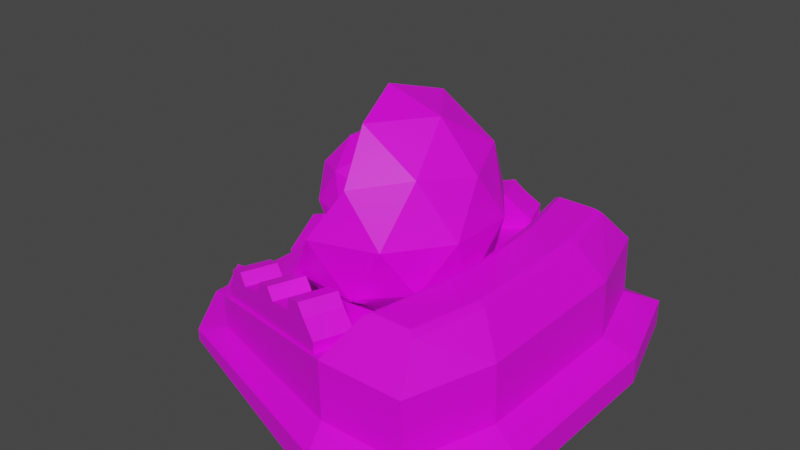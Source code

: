 # Source: AlienPhotonCannon.blend  (saved by Blender 3.6.11; exported with 4.5.12 LTS)
import bpy
from mathutils import Matrix  # noqa: F401  (used for matrix-valued properties, if any)

bpy.ops.wm.read_factory_settings(use_empty=True)
scene = bpy.context.scene
scene.name = 'Scene'

# ---- collections
col_collection = bpy.data.collections.new('Collection'); scene.collection.children.link(col_collection)

# ---- images (referenced by path relative to the original .blend; pixels are not part of the script)
import os
ASSET_DIR = os.environ.get("B2B_ASSET_DIR", "")  # directory of the original .blend (textures are referenced by path, not embedded)
HERE = os.path.dirname(os.path.abspath(__file__))  # packed textures are extracted next to this script under _unpacked/

def load_image(name, relpath, width, height, colorspace="sRGB"):
    """Load a texture the original file referenced (path relative to the .blend, or extracted next to this script)."""
    p = next((c for c in (os.path.join(HERE, relpath), os.path.join(ASSET_DIR, relpath)) if relpath and os.path.exists(c)), "")
    if p:
        img = bpy.data.images.load(p, check_existing=True)
        img.name = name
    else:  # same state as the original file: an image datablock whose file is absent (Cycles renders it pink)
        img = bpy.data.images.new(name, width, height)
        img.source = "FILE"
        img.filepath = "//" + (relpath or name)
    img.colorspace_settings.name = colorspace
    return img
img_blue_team_png = load_image('blue_team.png', 'blue_team.png', 1024, 1024, 'sRGB')

# ---- materials (node trees are filled in below, after node groups)
mat_material = bpy.data.materials.new('Material')
mat_material.alpha_threshold = 0.0
mat_material.use_transparent_shadow = False
mat_material.roughness = 0.5
mat_material.line_color = (0.0, 0.0, 0.0, 1.0)

# ---- material node trees
mat_material.use_nodes = True; mat_material.node_tree.nodes.clear()
_N = mat_material.node_tree.nodes; _L = mat_material.node_tree.links
n0 = _N.new('ShaderNodeOutputMaterial'); n0.name = 'Material Output'; n0.location = (300, 300)
n1 = _N.new('ShaderNodeBsdfPrincipled'); n1.name = 'Principled BSDF'; n1.location = (10, 300)
n1.distribution = 'GGX'
n1.subsurface_method = 'RANDOM_WALK_SKIN'
n1.inputs[3].default_value = 1.45
n1.inputs[27].default_value = (0.0, 0.0, 0.0, 1.0)
n1.inputs[28].default_value = 1.0
n2 = _N.new('ShaderNodeTexImage'); n2.name = 'Image Texture'; n2.location = (-280, 280)
n2.image = img_blue_team_png
_L.new(n1.outputs[0], n0.inputs[0])
_L.new(n2.outputs[0], n1.inputs[0])
n0.is_active_output = True

# ---- world
world_world = bpy.data.worlds.new('World'); scene.world = world_world
world_world.use_nodes = True; world_world.node_tree.nodes.clear()
_N = world_world.node_tree.nodes; _L = world_world.node_tree.links
n0 = _N.new('ShaderNodeOutputWorld'); n0.name = 'World Output'; n0.location = (300, 300)
n1 = _N.new('ShaderNodeBackground'); n1.name = 'Background'; n1.location = (10, 300)
n1.inputs[0].default_value = (0.05088, 0.05088, 0.05088, 1.0)
_L.new(n1.outputs[0], n0.inputs[0])
n0.is_active_output = True
world_world.color = (0.05088, 0.05088, 0.05088)
world_world.use_sun_shadow = False
world_world.sun_shadow_jitter_overblur = 0.0

# ---- meshes
me_icosphere = bpy.data.meshes.new('Icosphere')
me_icosphere.from_pydata([(1.963e-10, -6.869e-10, 0.09243), (0.8237, -0.5984, 0.7217), (-0.3146, -0.9683, 0.7217), (-1.018, -6.869e-10, 0.7217), (-0.3146, 0.9683, 0.7217), (0.8237, 0.5984, 0.7217), (0.3146, -0.9683, 1.74), (-0.6806, -0.5124, 0.6766), (-0.5141, -1.576e-09, 0.3436), (0.3146, 0.9683, 1.74), (1.018, -6.869e-10, 1.74), (1.963e-10, -6.869e-10, 2.369), (-0.1849, -0.5691, 0.2624), (0.4841, -0.3517, 0.2624), (0.2992, -0.9209, 0.6323), (0.9683, -6.869e-10, 0.6323), (0.4841, 0.3517, 0.2624), (-0.5984, -6.869e-10, 0.2624), (-0.7834, -0.5691, 0.6323), (-0.1849, 0.5691, 0.2624), (-0.7834, 0.5691, 0.6323), (0.2992, 0.9209, 0.6323), (1.083, -0.3517, 1.231), (1.083, 0.3517, 1.231), (1.963e-10, -1.138, 1.231), (0.6691, -0.9209, 1.231), (0.7663, 0.5388, 0.7571), (0.4606, 0.3167, 0.3436), (0.8965, -1.576e-09, 0.6766), (-0.2586, -0.8718, 0.7571), (0.6691, 0.9209, 1.231), (1.963e-10, 1.138, 1.231), (0.7834, -0.5691, 1.829), (0.2941, -0.8291, 0.6766), (0.7663, -0.5388, 0.7571), (0.4606, -0.3167, 0.3436), (0.7834, 0.5691, 1.829), (0.1849, -0.5691, 2.199), (0.5984, -6.869e-10, 2.199), (0.0247, -1.576e-09, 0.1906), (-0.1418, -0.5124, 0.3436), (0.1849, 0.5691, 2.199), (-0.892, -1.576e-09, 0.7571), (-0.1418, 0.5124, 0.3436), (-0.6806, 0.5124, 0.6766), (-0.2586, 0.8718, 0.7571), (0.2941, 0.8291, 0.6766), (0.9994, -0.3167, 1.215), (0.9994, 0.3167, 1.215), (0.9414, -1.576e-09, 1.674), (0.0247, -1.025, 1.215), (0.6271, -0.8291, 1.215), (0.308, -0.8718, 1.674), (0.6271, 0.8291, 1.215), (0.0247, 1.025, 1.215), (0.308, 0.8718, 1.674), (0.73, -0.5124, 1.754), (0.73, 0.5124, 1.754), (0.1912, -0.5124, 2.087), (0.5635, -1.576e-09, 2.087), (0.0247, -1.576e-09, 2.24), (0.1912, 0.5124, 2.087), (2.012e-08, 0.397, 0.3981), (0.1519, 0.3668, 0.3981), (4.475e-09, 0.7025, 0.06303), (1.272e-11, 0.6431, 0.1815), (0.2688, 0.649, 0.06303), (0.2461, 0.5942, 0.1815), (0.4967, 0.4967, 0.06303), (0.4548, 0.4548, 0.1815), (0.649, 0.2688, 0.06303), (0.5942, 0.2461, 0.1815), (0.7025, 7.905e-10, 0.06303), (0.6431, 4.244e-09, 0.1815), (0.649, -0.2688, 0.06303), (0.5942, -0.2461, 0.1815), (0.4967, -0.4967, 0.06303), (0.4548, -0.4548, 0.1815), (0.2688, -0.649, 0.06303), (0.2461, -0.5942, 0.1815), (4.475e-09, -0.7025, 0.06303), (1.272e-11, -0.6431, 0.1815), (-0.2688, -0.649, 0.06303), (-0.2461, -0.5942, 0.1815), (-0.4967, -0.4967, 0.06303), (-0.4548, -0.4548, 0.1815), (-0.649, -0.2688, 0.06303), (-0.5942, -0.2461, 0.1815), (-0.7025, 7.905e-10, 0.06303), (-0.6431, 4.244e-09, 0.1815), (-0.649, 0.2688, 0.06303), (-0.5942, 0.2461, 0.1815), (-0.4967, 0.4967, 0.06303), (-0.4548, 0.4548, 0.1815), (-0.2688, 0.649, 0.06303), (-0.2461, 0.5942, 0.1815), (0.2807, 0.2807, 0.3981), (0.3668, 0.1519, 0.3981), (0.397, 2.62e-09, 0.3981), (0.3668, -0.1519, 0.3981), (0.2807, -0.2807, 0.3981), (0.1519, -0.3668, 0.3981), (2.012e-08, -0.397, 0.3981), (-0.1519, -0.3668, 0.3981), (-0.2807, -0.2807, 0.3981), (-0.3668, -0.1519, 0.3981), (-0.397, 2.62e-09, 0.3981), (-0.3668, 0.1519, 0.3981), (-0.2807, 0.2807, 0.3981), (-0.1519, 0.3668, 0.3981), (9.934e-08, 0.397, 0.9112), (-0.1519, 0.3668, 0.9112), (-0.2807, 0.2807, 0.9112), (-0.3668, 0.1519, 0.9112), (-0.397, 2.62e-09, 0.9112), (-0.3668, -0.1519, 0.9112), (-0.2807, -0.2807, 0.9112), (-0.1519, -0.3668, 0.9112), (9.934e-08, -0.397, 0.9112), (0.1519, -0.3668, 0.9112), (0.2807, -0.2807, 0.9112), (0.3668, -0.1519, 0.9112), (0.397, 2.62e-09, 0.9112), (0.3668, 0.1519, 0.9112), (0.2807, 0.2807, 0.9112), (0.1519, 0.3668, 0.9112), (5.748e-09, 0.7025, -0.1808), (0.2688, 0.649, -0.1808), (0.4967, 0.4967, -0.1808), (0.649, 0.2688, -0.1808), (0.7025, 7.905e-10, -0.1808), (0.649, -0.2688, -0.1808), (0.4967, -0.4967, -0.1808), (0.2688, -0.649, -0.1808), (5.748e-09, -0.7025, -0.1808), (-0.2688, -0.649, -0.1808), (-0.4967, -0.4967, -0.1808), (-0.649, -0.2688, -0.1808), (-0.7025, 7.905e-10, -0.1808), (-0.649, 0.2688, -0.1808), (-0.4967, 0.4967, -0.1808), (-0.2688, 0.649, -0.1808)], [], [(0, 13, 12), (1, 13, 15), (0, 12, 17), (0, 17, 19), (0, 19, 16), (1, 15, 22), (2, 14, 24), (47, 48, 28), (47, 49, 48), (5, 21, 30), (1, 22, 25), (33, 51, 34), (50, 51, 33), (50, 52, 51), (5, 30, 23), (6, 32, 37), (46, 54, 45), (53, 54, 46), (53, 55, 54), (10, 36, 38), (38, 41, 11), (38, 36, 41), (36, 9, 41), (47, 56, 49), (51, 56, 47), (51, 52, 56), (53, 57, 55), (48, 57, 53), (48, 49, 57), (56, 59, 49), (58, 59, 56), (58, 60, 59), (37, 38, 11), (37, 32, 38), (32, 10, 38), (23, 36, 10), (23, 30, 36), (30, 9, 36), (57, 61, 55), (59, 61, 57), (59, 60, 61), (49, 59, 57), (52, 58, 56), (26, 48, 53), (34, 51, 47), (26, 53, 46), (29, 50, 33), (25, 32, 6), (25, 22, 32), (22, 10, 32), (30, 31, 9), (30, 21, 31), (21, 4, 31), (34, 47, 28), (39, 27, 43), (39, 43, 8), (39, 8, 40), (34, 28, 35), (39, 40, 35), (24, 25, 6), (24, 14, 25), (14, 1, 25), (22, 23, 10), (22, 15, 23), (15, 5, 23), (16, 21, 5), (16, 19, 21), (19, 4, 21), (19, 20, 4), (19, 17, 20), (17, 3, 20), (17, 18, 3), (17, 12, 18), (12, 2, 18), (15, 16, 5), (15, 13, 16), (13, 0, 16), (12, 14, 2), (12, 13, 14), (13, 1, 14), (28, 48, 26), (27, 26, 46), (27, 46, 43), (43, 46, 45), (43, 45, 44), (43, 44, 8), (8, 44, 42), (8, 42, 7), (8, 7, 40), (40, 7, 29), (28, 26, 27), (28, 27, 35), (35, 27, 39), (40, 29, 33), (40, 33, 35), (35, 33, 34), (2, 29, 7, 18), (31, 54, 55, 9), (18, 7, 42, 3), (11, 60, 58, 37), (3, 42, 44, 20), (41, 61, 60, 11), (37, 58, 52, 6), (6, 52, 50, 24), (20, 44, 45, 4), (4, 45, 54, 31), (9, 55, 61, 41), (24, 50, 29, 2), (103, 102, 118, 117), (85, 83, 103, 104), (64, 65, 67, 66), (100, 99, 121, 120), (79, 77, 100, 101), (66, 67, 69, 68), (109, 108, 112, 111), (73, 71, 97, 98), (68, 69, 71, 70), (96, 63, 125, 124), (67, 65, 62, 63), (70, 71, 73, 72), (99, 98, 122, 121), (65, 95, 109, 62), (72, 73, 75, 74), (102, 101, 119, 118), (93, 91, 107, 108), (74, 75, 77, 76), (62, 109, 111, 110), (87, 85, 104, 105), (76, 77, 79, 78), (105, 104, 116, 115), (81, 79, 101, 102), (78, 79, 81, 80), (108, 107, 113, 112), (75, 73, 98, 99), (80, 81, 83, 82), (63, 62, 110, 125), (69, 67, 63, 96), (82, 83, 85, 84), (98, 97, 123, 122), (95, 93, 108, 109), (84, 85, 87, 86), (101, 100, 120, 119), (89, 87, 105, 106), (86, 87, 89, 88), (104, 103, 117, 116), (83, 81, 102, 103), (88, 89, 91, 90), (125, 110, 111, 112, 113, 114, 115, 116, 117, 118, 119, 120, 121, 122, 123, 124), (77, 75, 99, 100), (90, 91, 93, 92), (71, 69, 96, 97), (107, 106, 114, 113), (92, 93, 95, 94), (106, 105, 115, 114), (91, 89, 106, 107), (94, 95, 65, 64), (66, 68, 128, 127), (97, 96, 124, 123), (126, 127, 128, 129, 130, 131, 132, 133, 134, 135, 136, 137, 138, 139, 140, 141), (72, 74, 131, 130), (64, 66, 127, 126), (78, 80, 134, 133), (84, 86, 137, 136), (90, 92, 140, 139), (94, 64, 126, 141), (70, 72, 130, 129), (76, 78, 133, 132), (82, 84, 136, 135), (88, 90, 139, 138), (68, 70, 129, 128), (74, 76, 132, 131), (80, 82, 135, 134), (86, 88, 138, 137), (92, 94, 141, 140)])
_uv = me_icosphere.uv_layers.new(name='UVMap')
_uv.uv.foreach_set('vector', [0.1538, 0.4824, 0.1538, 0.4824, 0.1538, 0.4824, 0.1538, 0.4824, 0.1538, 0.4824, 0.1538, 0.4824, 0.1538, 0.4824, 0.1538, 0.4824, 0.1538, 0.4824, 0.1538, 0.4824, 0.1538, 0.4824, 0.1538, 0.4824, 0.1538, 0.4824, 0.1538, 0.4824, 0.1538, 0.4824, 0.1538, 0.4824, 0.1538, 0.4824, 0.1538, 0.4824, 0.1538, 0.4824, 0.1538, 0.4824, 0.1538, 0.4824, 0.1538, 0.4824, 0.1538, 0.4824, 0.1538, 0.4824, 0.1538, 0.4824, 0.1538, 0.4824, 0.1538, 0.4824, 0.1538, 0.4824, 0.1538, 0.4824, 0.1538, 0.4824, 0.1538, 0.4824, 0.1538, 0.4824, 0.1538, 0.4824, 0.1538, 0.4824, 0.1538, 0.4824, 0.1538, 0.4824, 0.1538, 0.4824, 0.1538, 0.4824, 0.1538, 0.4824, 0.1538, 0.4824, 0.1538, 0.4824, 0.1538, 0.4824, 0.1538, 0.4824, 0.1538, 0.4824, 0.1538, 0.4824, 0.1538, 0.4824, 0.1538, 0.4824, 0.1538, 0.4824, 0.1538, 0.4824, 0.1538, 0.4824, 0.1538, 0.4824, 0.1538, 0.4824, 0.1538, 0.4824, 0.1538, 0.4824, 0.1538, 0.4824, 0.1538, 0.4824, 0.1538, 0.4824, 0.1538, 0.4824, 0.1538, 0.4824, 0.1538, 0.4824, 0.1538, 0.4824, 0.1538, 0.4824, 0.1538, 0.4824, 0.1538, 0.4824, 0.1538, 0.4824, 0.1538, 0.4824, 0.1538, 0.4824, 0.1538, 0.4824, 0.1538, 0.4824, 0.1538, 0.4824, 0.1538, 0.4824, 0.1538, 0.4824, 0.1538, 0.4824, 0.1538, 0.4824, 0.1538, 0.4824, 0.1538, 0.4824, 0.1538, 0.4824, 0.1538, 0.4824, 0.1538, 0.4824, 0.1538, 0.4824, 0.1538, 0.4824, 0.1538, 0.4824, 0.1538, 0.4824, 0.1538, 0.4824, 0.1538, 0.4824, 0.1538, 0.4824, 0.1538, 0.4824, 0.1538, 0.4824, 0.1538, 0.4824, 0.1538, 0.4824, 0.1538, 0.4824, 0.1538, 0.4824, 0.1538, 0.4824, 0.1538, 0.4824, 0.1538, 0.4824, 0.1538, 0.4824, 0.1538, 0.4824, 0.1538, 0.4824, 0.1538, 0.4824, 0.1538, 0.4824, 0.1538, 0.4824, 0.1538, 0.4824, 0.1538, 0.4824, 0.1538, 0.4824, 0.1538, 0.4824, 0.1538, 0.4824, 0.1538, 0.4824, 0.1538, 0.4824, 0.1538, 0.4824, 0.1538, 0.4824, 0.1538, 0.4824, 0.1538, 0.4824, 0.1538, 0.4824, 0.1538, 0.4824, 0.1538, 0.4824, 0.1538, 0.4824, 0.1538, 0.4824, 0.1538, 0.4824, 0.1538, 0.4824, 0.1538, 0.4824, 0.1538, 0.4824, 0.1538, 0.4824, 0.1538, 0.4824, 0.1538, 0.4824, 0.1538, 0.4824, 0.1538, 0.4824, 0.1538, 0.4824, 0.1538, 0.4824, 0.1538, 0.4824, 0.1538, 0.4824, 0.1538, 0.4824, 0.1538, 0.4824, 0.1538, 0.4824, 0.1538, 0.4824, 0.1538, 0.4824, 0.1538, 0.4824, 0.1538, 0.4824, 0.1538, 0.4824, 0.1538, 0.4824, 0.1538, 0.4824, 0.1538, 0.4824, 0.1538, 0.4824, 0.1538, 0.4824, 0.1538, 0.4824, 0.1538, 0.4824, 0.1538, 0.4824, 0.1538, 0.4824, 0.1538, 0.4824, 0.1538, 0.4824, 0.1538, 0.4824, 0.1538, 0.4824, 0.1538, 0.4824, 0.1538, 0.4824, 0.1538, 0.4824, 0.1538, 0.4824, 0.1538, 0.4824, 0.1538, 0.4824, 0.1538, 0.4824, 0.1538, 0.4824, 0.1538, 0.4824, 0.1538, 0.4824, 0.1538, 0.4824, 0.1538, 0.4824, 0.1538, 0.4824, 0.1538, 0.4824, 0.1538, 0.4824, 0.1538, 0.4824, 0.1538, 0.4824, 0.1538, 0.4824, 0.1538, 0.4824, 0.1538, 0.4824, 0.1538, 0.4824, 0.1538, 0.4824, 0.1538, 0.4824, 0.1538, 0.4824, 0.1538, 0.4824, 0.1538, 0.4824, 0.1538, 0.4824, 0.1538, 0.4824, 0.1538, 0.4824, 0.1538, 0.4824, 0.1538, 0.4824, 0.1538, 0.4824, 0.1538, 0.4824, 0.1538, 0.4824, 0.1538, 0.4824, 0.1538, 0.4824, 0.1538, 0.4824, 0.1538, 0.4824, 0.1538, 0.4824, 0.1538, 0.4824, 0.1538, 0.4824, 0.1538, 0.4824, 0.1538, 0.4824, 0.1538, 0.4824, 0.1538, 0.4824, 0.1538, 0.4824, 0.1538, 0.4824, 0.1538, 0.4824, 0.1538, 0.4824, 0.1538, 0.4824, 0.1538, 0.4824, 0.1538, 0.4824, 0.1538, 0.4824, 0.1538, 0.4824, 0.1538, 0.4824, 0.1538, 0.4824, 0.1538, 0.4824, 0.1538, 0.4824, 0.1538, 0.4824, 0.1538, 0.4824, 0.1538, 0.4824, 0.1538, 0.4824, 0.1538, 0.4824, 0.1538, 0.4824, 0.1538, 0.4824, 0.1538, 0.4824, 0.1538, 0.4824, 0.1538, 0.4824, 0.1538, 0.4824, 0.1538, 0.4824, 0.1538, 0.4824, 0.1538, 0.4824, 0.1538, 0.4824, 0.1538, 0.4824, 0.1538, 0.4824, 0.1538, 0.4824, 0.1538, 0.4824, 0.1538, 0.4824, 0.1538, 0.4824, 0.1538, 0.4824, 0.1538, 0.4824, 0.1538, 0.4824, 0.1538, 0.4824, 0.1538, 0.4824, 0.1538, 0.4824, 0.1538, 0.4824, 0.1538, 0.4824, 0.1538, 0.4824, 0.1538, 0.4824, 0.1538, 0.4824, 0.1538, 0.4824, 0.1538, 0.4824, 0.1538, 0.4824, 0.1538, 0.4824, 0.1538, 0.4824, 0.1538, 0.4824, 0.1538, 0.4824, 0.1538, 0.4824, 0.1538, 0.4824, 0.1538, 0.4824, 0.1538, 0.4824, 0.1538, 0.4824, 0.1538, 0.4824, 0.1538, 0.4824, 0.1538, 0.4824, 0.1538, 0.4824, 0.1538, 0.4824, 0.1538, 0.4824, 0.1538, 0.4824, 0.1538, 0.4824, 0.1538, 0.4824, 0.1538, 0.4824, 0.1538, 0.4824, 0.1538, 0.4824, 0.1538, 0.4824, 0.1538, 0.4824, 0.1538, 0.4824, 0.1538, 0.4824, 0.1538, 0.4824, 0.1538, 0.4824, 0.1538, 0.4824, 0.1538, 0.4824, 0.1538, 0.4824, 0.1538, 0.4824, 0.1538, 0.4824, 0.1538, 0.4824, 0.1538, 0.4824, 0.1538, 0.4824, 0.1538, 0.4824, 0.1538, 0.4824, 0.1538, 0.4824, 0.1538, 0.4824, 0.1538, 0.4824, 0.1538, 0.4824, 0.1538, 0.4824, 0.1538, 0.4824, 0.1538, 0.4824, 0.1538, 0.4824, 0.1538, 0.4824, 0.1538, 0.4824, 0.1538, 0.4824, 0.1538, 0.4824, 0.1538, 0.4824, 0.1538, 0.4824, 0.1538, 0.4824, 0.1538, 0.4824, 0.1538, 0.4824, 0.1538, 0.4824, 0.1538, 0.4824, 0.1538, 0.4824, 0.1538, 0.4824, 0.1538, 0.4824, 0.1538, 0.4824, 0.1538, 0.4824, 0.1538, 0.4824, 0.1538, 0.4824, 0.1538, 0.4824, 0.1538, 0.4824, 0.1538, 0.4824, 0.1538, 0.4824, 0.1538, 0.4824, 0.1538, 0.4824, 0.1538, 0.4824, 0.1538, 0.4824, 0.1538, 0.4824, 0.1538, 0.4824, 0.1538, 0.4824, 0.1538, 0.4824, 0.1538, 0.4824, 0.1538, 0.4824, 0.1538, 0.4824, 0.1538, 0.4824, 0.1538, 0.4824, 0.1538, 0.4824, 0.1538, 0.4824, 0.1538, 0.4824, 0.1538, 0.4824, 0.1538, 0.4824, 0.1538, 0.4824, 0.1538, 0.4824, 0.1538, 0.4824, 0.1538, 0.4824, 0.1538, 0.4824, 0.1538, 0.4824, 0.1538, 0.4824, 0.1771, 0.4587, 0.1771, 0.4587, 0.1771, 0.4587, 0.1771, 0.4587, 0.1771, 0.4587, 0.1771, 0.4587, 0.1771, 0.4587, 0.1771, 0.4587, 0.1771, 0.4587, 0.1771, 0.4587, 0.1771, 0.4587, 0.1771, 0.4587, 0.1771, 0.4587, 0.1771, 0.4587, 0.1771, 0.4587, 0.1771, 0.4587, 0.1771, 0.4587, 0.1771, 0.4587, 0.1771, 0.4587, 0.1771, 0.4587, 0.1771, 0.4587, 0.1771, 0.4587, 0.1771, 0.4587, 0.1771, 0.4587, 0.1771, 0.4587, 0.1771, 0.4587, 0.1771, 0.4587, 0.1771, 0.4587, 0.1771, 0.4587, 0.1771, 0.4587, 0.1771, 0.4587, 0.1771, 0.4587, 0.1771, 0.4587, 0.1771, 0.4587, 0.1771, 0.4587, 0.1771, 0.4587, 0.1771, 0.4587, 0.1771, 0.4587, 0.1771, 0.4587, 0.1771, 0.4587, 0.1771, 0.4587, 0.1771, 0.4587, 0.1771, 0.4587, 0.1771, 0.4587, 0.1771, 0.4587, 0.1771, 0.4587, 0.1771, 0.4587, 0.1771, 0.4587, 0.1771, 0.4587, 0.1771, 0.4587, 0.1771, 0.4587, 0.1771, 0.4587, 0.1771, 0.4587, 0.1771, 0.4587, 0.1771, 0.4587, 0.1771, 0.4587, 0.1771, 0.4587, 0.1771, 0.4587, 0.1771, 0.4587, 0.1771, 0.4587, 0.1771, 0.4587, 0.1771, 0.4587, 0.1771, 0.4587, 0.1771, 0.4587, 0.1771, 0.4587, 0.1771, 0.4587, 0.1771, 0.4587, 0.1771, 0.4587, 0.1771, 0.4587, 0.1771, 0.4587, 0.1771, 0.4587, 0.1771, 0.4587, 0.1771, 0.4587, 0.1771, 0.4587, 0.1771, 0.4587, 0.1771, 0.4587, 0.1771, 0.4587, 0.1771, 0.4587, 0.1771, 0.4587, 0.1771, 0.4587, 0.1771, 0.4587, 0.1771, 0.4587, 0.1771, 0.4587, 0.1771, 0.4587, 0.1771, 0.4587, 0.1771, 0.4587, 0.1771, 0.4587, 0.1771, 0.4587, 0.1771, 0.4587, 0.1771, 0.4587, 0.1771, 0.4587, 0.1771, 0.4587, 0.1771, 0.4587, 0.1771, 0.4587, 0.1771, 0.4587, 0.1771, 0.4587, 0.1771, 0.4587, 0.1771, 0.4587, 0.1771, 0.4587, 0.1771, 0.4587, 0.1771, 0.4587, 0.1771, 0.4587, 0.1771, 0.4587, 0.1771, 0.4587, 0.1771, 0.4587, 0.1771, 0.4587, 0.1771, 0.4587, 0.1771, 0.4587, 0.1771, 0.4587, 0.1771, 0.4587, 0.1771, 0.4587, 0.1771, 0.4587, 0.1771, 0.4587, 0.1771, 0.4587, 0.1771, 0.4587, 0.1771, 0.4587, 0.1771, 0.4587, 0.1771, 0.4587, 0.1771, 0.4587, 0.1771, 0.4587, 0.1771, 0.4587, 0.1771, 0.4587, 0.1771, 0.4587, 0.1771, 0.4587, 0.1771, 0.4587, 0.1771, 0.4587, 0.1771, 0.4587, 0.1771, 0.4587, 0.1771, 0.4587, 0.1771, 0.4587, 0.1771, 0.4587, 0.1771, 0.4587, 0.1771, 0.4587, 0.1771, 0.4587, 0.1771, 0.4587, 0.1771, 0.4587, 0.1771, 0.4587, 0.1771, 0.4587, 0.1771, 0.4587, 0.1771, 0.4587, 0.1771, 0.4587, 0.1771, 0.4587, 0.1771, 0.4587, 0.1771, 0.4587, 0.1771, 0.4587, 0.1771, 0.4587, 0.1771, 0.4587, 0.1771, 0.4587, 0.1771, 0.4587, 0.1771, 0.4587, 0.1771, 0.4587, 0.1771, 0.4587, 0.1771, 0.4587, 0.1771, 0.4587, 0.1771, 0.4587, 0.1771, 0.4587, 0.1771, 0.4587, 0.1771, 0.4587, 0.1771, 0.4587, 0.1771, 0.4587, 0.1771, 0.4587, 0.1771, 0.4587, 0.1771, 0.4588, 0.1771, 0.4587, 0.1771, 0.4587, 0.1771, 0.4587, 0.1771, 0.4587, 0.1771, 0.4587, 0.1771, 0.4588, 0.1771, 0.4587, 0.1771, 0.4587, 0.1771, 0.4587, 0.1771, 0.4587, 0.1771, 0.4587, 0.1771, 0.4587, 0.1771, 0.4587, 0.1771, 0.4587, 0.1771, 0.4587, 0.1771, 0.4587, 0.1771, 0.4587, 0.1771, 0.4587, 0.1771, 0.4587, 0.1771, 0.4587, 0.1771, 0.4587, 0.1771, 0.4587, 0.1771, 0.4587, 0.1771, 0.4587, 0.1771, 0.4587, 0.1771, 0.4587, 0.1771, 0.4587, 0.1771, 0.4587, 0.1771, 0.4587, 0.1771, 0.4587, 0.1771, 0.4587, 0.1771, 0.4587, 0.1771, 0.4587, 0.1771, 0.4587, 0.1771, 0.4587, 0.1771, 0.4587, 0.1771, 0.4587, 0.1771, 0.4587, 0.1771, 0.4587, 0.1771, 0.4587, 0.1771, 0.4587, 0.1771, 0.4587, 0.1771, 0.4587, 0.1771, 0.4587, 0.1771, 0.4587, 0.1771, 0.4587, 0.1771, 0.4587, 0.1771, 0.4587, 0.1771, 0.4587, 0.1771, 0.4587, 0.1771, 0.4587, 0.1771, 0.4587, 0.1771, 0.4587, 0.1771, 0.4587, 0.1771, 0.4588, 0.1771, 0.4587, 0.1771, 0.4587, 0.1771, 0.4587, 0.1771, 0.4587, 0.1771, 0.4587, 0.1771, 0.4588, 0.1771, 0.4587, 0.1771, 0.4587, 0.1771, 0.4587, 0.1771, 0.4587, 0.1771, 0.4587, 0.1771, 0.4587, 0.1771, 0.4587, 0.1771, 0.4587, 0.1771, 0.4587, 0.1771, 0.4587, 0.1771, 0.4587, 0.1771, 0.4587, 0.1771, 0.4587, 0.1771, 0.4587, 0.1771, 0.4587, 0.1771, 0.4587, 0.1771, 0.4587, 0.1771, 0.4587, 0.1771, 0.4587, 0.1771, 0.4587, 0.1771, 0.4587, 0.1771, 0.4587, 0.1771, 0.4587, 0.1771, 0.4587, 0.1771, 0.4587, 0.1771, 0.4587, 0.1771, 0.4587, 0.1771, 0.4587, 0.1771, 0.4587, 0.1771, 0.4587, 0.1771, 0.4587, 0.1771, 0.4587, 0.1771, 0.4587, 0.1771, 0.4587, 0.1771, 0.4587, 0.1771, 0.4587, 0.1771, 0.4587, 0.1771, 0.4587, 0.1771, 0.4587, 0.1771, 0.4587, 0.1771, 0.4587, 0.1771, 0.4587, 0.1771, 0.4587, 0.1771, 0.4587, 0.1771, 0.4587, 0.1771, 0.4587, 0.1771, 0.4587, 0.1771, 0.4587, 0.1771, 0.4587, 0.1771, 0.4587, 0.1771, 0.4587, 0.1771, 0.4587, 0.1771, 0.4587, 0.1771, 0.4587, 0.1771, 0.4587, 0.1771, 0.4587, 0.1771, 0.4587, 0.1771, 0.4587, 0.1771, 0.4587, 0.1771, 0.4587, 0.1771, 0.4587, 0.1771, 0.4587, 0.1771, 0.4587, 0.1771, 0.4587])
me_icosphere.materials.append(mat_material)
me_icosphere.update()
me_cube_001 = bpy.data.meshes.new('Cube.001')
me_cube_001.from_pydata([(-1.256, 1.053, -0.04313), (-1.256, 1.053, 0.1626), (0.7444, 1.782, -0.04313), (0.7444, 1.782, 0.3865), (1.633, 1.782, 0.3865), (1.633, 1.782, -0.04313), (-1.615, 0.5292, -0.04313), (-1.615, 0.5292, 0.1626), (2.231, 0.0, 0.241), (0.8262, 0.8764, -0.04313), (0.8262, 0.8764, 0.3865), (-1.971, 0.0, -0.04496), (2.231, 0.9809, 0.241), (1.912, 0.8764, -0.04313), (1.912, 0.8764, 0.3865), (2.231, 0.0, -0.04496), (-1.631, 0.5292, 0.5241), (-1.271, 1.053, 0.5241), (0.7292, 1.782, 0.9941), (-1.971, 0.0, 0.08506), (-1.971, 0.5673, -0.04496), (2.231, 0.9809, -0.04496), (1.899, 2.06, -0.04496), (1.899, 2.06, 0.241), (1.618, 1.782, 0.9941), (0.84, 2.06, 0.241), (0.8109, 0.8764, 0.9941), (1.896, 0.8764, 0.9941), (0.84, 2.06, -0.04496), (-1.543, 1.191, -0.04496), (-1.543, 1.191, 0.08506), (-1.971, 0.5673, 0.08506), (-1.615, 0.0, -0.04313), (-1.615, 0.0, 0.1626), (0.8262, 0.0, -0.04313), (0.8262, 0.0, 0.3865), (1.912, 0.0, -0.04313), (1.912, 0.0, 0.3865), (0.8109, 0.0, 0.9941), (1.896, 0.0, 0.9941), (-1.018, 0.6932, 0.3723), (-0.03477, 1.058, 1.042), (-1.153, 1.054, 0.3723), (0.2706, 1.172, 1.131), (0.7436, 1.348, 0.883), (0.6095, 1.709, 0.883), (0.7436, 1.348, 1.083), (0.576, 1.285, 1.219), (0.4419, 1.646, 1.219), (0.6095, 1.709, 1.083), (-0.9509, 0.7182, 0.7769), (-1.018, 0.6932, 0.6827), (-1.153, 1.054, 0.6827), (-1.085, 1.079, 0.7769), (-0.3401, 0.9451, 0.9539), (-0.6455, 0.8317, 0.8654), (0.1365, 1.533, 1.131), (-0.1688, 1.419, 1.042), (-0.4742, 1.306, 0.9539), (-0.7796, 1.193, 0.8654), (0.3438, 1.61, 1.322), (0.1723, 1.546, 1.273), (0.4779, 1.249, 1.322), (0.3064, 1.185, 1.273), (-0.1328, 1.022, 1.145), (-0.3043, 0.9584, 1.096), (-0.9151, 0.7315, 0.9185), (-1.049, 1.093, 0.9185), (-0.7436, 0.7952, 0.9682), (-0.8776, 1.156, 0.9682), (-0.2669, 1.383, 1.145), (-0.4384, 1.319, 1.096), (1.413, 1.415, 1.394), (1.479, 1.455, 1.351), (0.9374, 1.456, 1.349), (1.013, 1.415, 1.394), (1.077, 0.7194, 1.353), (1.157, 0.7016, 1.394), (1.569, 0.7016, 1.394), (1.646, 0.7188, 1.355), (1.218, 0.0, 1.394), (1.136, -2.328e-09, 1.357), (1.646, 0.0, 1.355), (1.569, 0.0, 1.394)], [], [(13, 5, 22, 21), (0, 6, 20, 29), (9, 2, 5, 13), (37, 14, 27, 39), (1, 3, 25, 30), (34, 9, 13, 36), (3, 4, 23, 25), (14, 4, 24, 27), (0, 2, 9, 6), (2, 0, 29, 28), (6, 32, 11, 20), (18, 17, 16, 26), (7, 10, 26, 16), (7, 1, 30, 31), (33, 7, 31, 19), (3, 1, 17, 18), (4, 14, 12, 23), (1, 7, 16, 17), (4, 3, 18, 24), (14, 37, 8, 12), (27, 24, 73, 79), (36, 13, 21, 15), (18, 26, 76, 74), (77, 80, 83, 78), (75, 77, 78, 72), (21, 12, 8, 15), (11, 19, 31, 20), (26, 38, 81, 76), (22, 23, 12, 21), (39, 27, 79, 82), (28, 25, 23, 22), (6, 9, 34, 32), (10, 7, 33, 35), (5, 2, 28, 22), (29, 30, 25, 28), (10, 35, 38, 26), (20, 31, 30, 29), (53, 50, 66, 67), (40, 51, 52, 42), (56, 43, 63, 61), (42, 45, 44, 40), (45, 49, 46, 44), (48, 47, 46, 49), (42, 52, 53, 59, 58, 57, 56, 48, 49, 45), (50, 53, 52, 51), (44, 46, 47, 43, 41, 54, 55, 50, 51, 40), (56, 57, 41, 43), (50, 55, 68, 66), (58, 59, 55, 54), (69, 67, 66, 68), (60, 61, 63, 62), (70, 71, 65, 64), (41, 57, 70, 64), (57, 58, 71, 70), (58, 54, 65, 71), (43, 47, 62, 63), (48, 56, 61, 60), (47, 48, 60, 62), (59, 53, 67, 69), (55, 59, 69, 68), (54, 41, 64, 65), (74, 76, 77, 75), (72, 78, 79, 73), (76, 81, 80, 77), (78, 83, 82, 79), (24, 18, 74, 75, 72, 73)])
_uv = me_cube_001.uv_layers.new(name='UVMap')
_uv.uv.foreach_set('vector', [0.1292, 0.2725, 0.1292, 0.2725, 0.1292, 0.2725, 0.1292, 0.2725, 0.1292, 0.2725, 0.1292, 0.2725, 0.1292, 0.2725, 0.1292, 0.2725, 0.1292, 0.2725, 0.1292, 0.2725, 0.1292, 0.2725, 0.1292, 0.2725, 0.1292, 0.2725, 0.1292, 0.2725, 0.1292, 0.2725, 0.1292, 0.2725, 0.2, 0.4813, 0.2, 0.4813, 0.2, 0.4813, 0.2, 0.4813, 0.1292, 0.2725, 0.1292, 0.2725, 0.1292, 0.2725, 0.1292, 0.2725, 0.2, 0.4813, 0.2, 0.4813, 0.2, 0.4813, 0.2, 0.4813, 0.1292, 0.2725, 0.1292, 0.2725, 0.1292, 0.2725, 0.1292, 0.2725, 0.1292, 0.2725, 0.1292, 0.2725, 0.1292, 0.2725, 0.1292, 0.2725, 0.1292, 0.2725, 0.1292, 0.2725, 0.1292, 0.2725, 0.1292, 0.2725, 0.1292, 0.2725, 0.1292, 0.2725, 0.1292, 0.2725, 0.1292, 0.2725, 0.1292, 0.2725, 0.1292, 0.2725, 0.1292, 0.2725, 0.1292, 0.2725, 0.1292, 0.2725, 0.1292, 0.2725, 0.1292, 0.2725, 0.1292, 0.2725, 0.2, 0.4813, 0.2, 0.4813, 0.2, 0.4813, 0.2, 0.4813, 0.2, 0.4813, 0.2, 0.4813, 0.2, 0.4813, 0.2, 0.4813, 0.1292, 0.2725, 0.1292, 0.2725, 0.1292, 0.2725, 0.1292, 0.2725, 0.2, 0.4813, 0.2, 0.4813, 0.2, 0.4813, 0.2, 0.4813, 0.1292, 0.2725, 0.1292, 0.2725, 0.1292, 0.2725, 0.1292, 0.2725, 0.1292, 0.2725, 0.1292, 0.2725, 0.1292, 0.2725, 0.1292, 0.2725, 0.2, 0.4813, 0.2, 0.4813, 0.2, 0.4813, 0.2, 0.4813, 0.1292, 0.2725, 0.1292, 0.2725, 0.1292, 0.2725, 0.1292, 0.2725, 0.1292, 0.2725, 0.1292, 0.2725, 0.1292, 0.2725, 0.1292, 0.2725, 0.1292, 0.2725, 0.1292, 0.2725, 0.1292, 0.2725, 0.1292, 0.2725, 0.1292, 0.2725, 0.1292, 0.2725, 0.1292, 0.2725, 0.1292, 0.2725, 0.1292, 0.2725, 0.1292, 0.2725, 0.1292, 0.2725, 0.1292, 0.2725, 0.2, 0.4813, 0.2, 0.4813, 0.2, 0.4813, 0.2, 0.4813, 0.2, 0.4813, 0.2, 0.4813, 0.2, 0.4813, 0.2, 0.4813, 0.1292, 0.2725, 0.1292, 0.2725, 0.1292, 0.2725, 0.1292, 0.2725, 0.2, 0.4813, 0.2, 0.4813, 0.2, 0.4813, 0.2, 0.4813, 0.1292, 0.2725, 0.1292, 0.2725, 0.1292, 0.2725, 0.1292, 0.2725, 0.2, 0.4813, 0.2, 0.4813, 0.2, 0.4813, 0.2, 0.4813, 0.1292, 0.2725, 0.1292, 0.2725, 0.1292, 0.2725, 0.1292, 0.2725, 0.2375, 0.5237, 0.2375, 0.5237, 0.2375, 0.5237, 0.2375, 0.5237, 0.1292, 0.2725, 0.1292, 0.2725, 0.1292, 0.2725, 0.1292, 0.2725, 0.2, 0.4813, 0.2, 0.4813, 0.2, 0.4813, 0.2, 0.4813, 0.2375, 0.5237, 0.2375, 0.5237, 0.2375, 0.5237, 0.2375, 0.5237, 0.2, 0.4813, 0.2, 0.4813, 0.2, 0.4813, 0.2, 0.4813, 0.5021, 0.3275, 0.5021, 0.3275, 0.5021, 0.3275, 0.5021, 0.3275, 0.5021, 0.3275, 0.5021, 0.3275, 0.5021, 0.3275, 0.5021, 0.3275, 0.5021, 0.3275, 0.5021, 0.3275, 0.5021, 0.3275, 0.5021, 0.3275, 0.5021, 0.3275, 0.5021, 0.3275, 0.5021, 0.3275, 0.5021, 0.3275, 0.5021, 0.3275, 0.5021, 0.3275, 0.5021, 0.3275, 0.5021, 0.3275, 0.5021, 0.3275, 0.5021, 0.3275, 0.5021, 0.3275, 0.5021, 0.3275, 0.5021, 0.3275, 0.5021, 0.3275, 0.5021, 0.3275, 0.5021, 0.3275, 0.5021, 0.3275, 0.5021, 0.3275, 0.5021, 0.3275, 0.5021, 0.3275, 0.5021, 0.3275, 0.5021, 0.3275, 0.5021, 0.3275, 0.5021, 0.3275, 0.5021, 0.3275, 0.5021, 0.3275, 0.5021, 0.3275, 0.5021, 0.3275, 0.5021, 0.3275, 0.5021, 0.3275, 0.5021, 0.3275, 0.5021, 0.3275, 0.5021, 0.3275, 0.5021, 0.3275, 0.5021, 0.3275, 0.5021, 0.3275, 0.5021, 0.3275, 0.5021, 0.3275, 0.5021, 0.3275, 0.5021, 0.3275, 0.5021, 0.3275, 0.5021, 0.3275, 0.5021, 0.3275, 0.5021, 0.3275, 0.5021, 0.3275, 0.5021, 0.3275, 0.5021, 0.3275, 0.5021, 0.3275, 0.5021, 0.3275, 0.5021, 0.3275, 0.5021, 0.3275, 0.5021, 0.3275, 0.5021, 0.3275, 0.5021, 0.3275, 0.5021, 0.3275, 0.5021, 0.3275, 0.5021, 0.3275, 0.5021, 0.3275, 0.5021, 0.3275, 0.5021, 0.3275, 0.5021, 0.3275, 0.5021, 0.3275, 0.5021, 0.3275, 0.5021, 0.3275, 0.5021, 0.3275, 0.5021, 0.3275, 0.5021, 0.3275, 0.5021, 0.3275, 0.5021, 0.3275, 0.5021, 0.3275, 0.5021, 0.3275, 0.5021, 0.3275, 0.5021, 0.3275, 0.5021, 0.3275, 0.5021, 0.3275, 0.5021, 0.3275, 0.5021, 0.3275, 0.5021, 0.3275, 0.5021, 0.3275, 0.5021, 0.3275, 0.5021, 0.3275, 0.5021, 0.3275, 0.5021, 0.3275, 0.5021, 0.3275, 0.5021, 0.3275, 0.5021, 0.3275, 0.5021, 0.3275, 0.5021, 0.3275, 0.5021, 0.3275, 0.5021, 0.3275, 0.5021, 0.3275, 0.5021, 0.3275, 0.5021, 0.3275, 0.5021, 0.3275, 0.5021, 0.3275, 0.5021, 0.3275, 0.1292, 0.2725, 0.1292, 0.2725, 0.1292, 0.2725, 0.1292, 0.2725, 0.1292, 0.2725, 0.1292, 0.2725, 0.1292, 0.2725, 0.1292, 0.2725, 0.1292, 0.2725, 0.1292, 0.2725, 0.1292, 0.2725, 0.1292, 0.2725, 0.1292, 0.2725, 0.1292, 0.2725, 0.1292, 0.2725, 0.1292, 0.2725, 0.1292, 0.2725, 0.1292, 0.2725, 0.1292, 0.2725, 0.1292, 0.2725, 0.1292, 0.2725, 0.1292, 0.2725])
me_cube_001.materials.append(mat_material)
me_cube_001.update()
me_icosphere_001 = bpy.data.meshes.new('Icosphere.001')
me_icosphere_001.from_pydata([(-4.57e-10, 1.599e-09, 0.6005), (0.4906, -0.3564, 0.9753), (-0.1874, -0.5767, 0.9753), (-0.6064, 1.599e-09, 0.9753), (-0.1874, 0.5767, 0.9753), (0.4906, 0.3564, 0.9753), (0.1874, -0.5767, 1.582), (-0.4906, -0.3564, 1.582), (-0.4906, 0.3564, 1.582), (0.1874, 0.5767, 1.582), (0.6064, 1.599e-09, 1.582), (-4.57e-10, 1.599e-09, 1.957), (-0.1101, -0.339, 0.7018), (0.2884, -0.2095, 0.7018), (0.1782, -0.5485, 0.9221), (0.5767, 1.599e-09, 0.9221), (0.2884, 0.2095, 0.7018), (-0.3564, 1.599e-09, 0.7018), (-0.4666, -0.339, 0.9221), (-0.1101, 0.339, 0.7018), (-0.4666, 0.339, 0.9221), (0.1782, 0.5485, 0.9221), (0.6448, -0.2095, 1.279), (0.6448, 0.2095, 1.279), (-4.57e-10, -0.678, 1.279), (0.3985, -0.5485, 1.279), (-0.6448, -0.2095, 1.279), (-0.3985, -0.5485, 1.279), (-0.3985, 0.5485, 1.279), (-0.6448, 0.2095, 1.279), (0.3985, 0.5485, 1.279), (-4.57e-10, 0.678, 1.279), (0.4666, -0.339, 1.635), (-0.1782, -0.5485, 1.635), (-0.5767, 1.599e-09, 1.635), (-0.1782, 0.5485, 1.635), (0.4666, 0.339, 1.635), (0.1101, -0.339, 1.855), (0.3564, 1.599e-09, 1.855), (-0.2884, -0.2095, 1.855), (-0.2884, 0.2095, 1.855), (0.1101, 0.339, 1.855)], [], [(0, 13, 12), (1, 13, 15), (0, 12, 17), (0, 17, 19), (0, 19, 16), (1, 15, 22), (2, 14, 24), (3, 18, 26), (4, 20, 28), (5, 21, 30), (1, 22, 25), (2, 24, 27), (3, 26, 29), (4, 28, 31), (5, 30, 23), (6, 32, 37), (7, 33, 39), (8, 34, 40), (9, 35, 41), (10, 36, 38), (38, 41, 11), (38, 36, 41), (36, 9, 41), (41, 40, 11), (41, 35, 40), (35, 8, 40), (40, 39, 11), (40, 34, 39), (34, 7, 39), (39, 37, 11), (39, 33, 37), (33, 6, 37), (37, 38, 11), (37, 32, 38), (32, 10, 38), (23, 36, 10), (23, 30, 36), (30, 9, 36), (31, 35, 9), (31, 28, 35), (28, 8, 35), (29, 34, 8), (29, 26, 34), (26, 7, 34), (27, 33, 7), (27, 24, 33), (24, 6, 33), (25, 32, 6), (25, 22, 32), (22, 10, 32), (30, 31, 9), (30, 21, 31), (21, 4, 31), (28, 29, 8), (28, 20, 29), (20, 3, 29), (26, 27, 7), (26, 18, 27), (18, 2, 27), (24, 25, 6), (24, 14, 25), (14, 1, 25), (22, 23, 10), (22, 15, 23), (15, 5, 23), (16, 21, 5), (16, 19, 21), (19, 4, 21), (19, 20, 4), (19, 17, 20), (17, 3, 20), (17, 18, 3), (17, 12, 18), (12, 2, 18), (15, 16, 5), (15, 13, 16), (13, 0, 16), (12, 14, 2), (12, 13, 14), (13, 1, 14)])
_uv = me_icosphere_001.uv_layers.new(name='UVMap')
_uv.uv.foreach_set('vector', [0.1417, 0.08744, 0.1417, 0.08744, 0.1417, 0.08744, 0.1417, 0.08744, 0.1417, 0.08744, 0.1417, 0.08744, 0.1417, 0.08744, 0.1417, 0.08744, 0.1417, 0.08744, 0.1417, 0.08744, 0.1417, 0.08744, 0.1417, 0.08744, 0.1417, 0.08744, 0.1417, 0.08744, 0.1417, 0.08744, 0.1417, 0.08744, 0.1417, 0.08744, 0.1417, 0.08744, 0.1417, 0.08744, 0.1417, 0.08744, 0.1417, 0.08744, 0.1417, 0.08744, 0.1417, 0.08744, 0.1417, 0.08744, 0.1417, 0.08744, 0.1417, 0.08744, 0.1417, 0.08744, 0.1417, 0.08744, 0.1417, 0.08744, 0.1417, 0.08744, 0.1417, 0.08744, 0.1417, 0.08744, 0.1417, 0.08744, 0.1417, 0.08744, 0.1417, 0.08744, 0.1417, 0.08744, 0.1417, 0.08744, 0.1417, 0.08744, 0.1417, 0.08744, 0.1417, 0.08744, 0.1417, 0.08744, 0.1417, 0.08744, 0.1417, 0.08744, 0.1417, 0.08744, 0.1417, 0.08744, 0.1417, 0.08744, 0.1417, 0.08744, 0.1417, 0.08744, 0.1417, 0.08744, 0.1417, 0.08744, 0.1417, 0.08744, 0.1417, 0.08744, 0.1417, 0.08744, 0.1417, 0.08744, 0.1417, 0.08744, 0.1417, 0.08744, 0.1417, 0.08744, 0.1417, 0.08744, 0.1417, 0.08744, 0.1417, 0.08744, 0.1417, 0.08744, 0.1417, 0.08744, 0.1417, 0.08744, 0.1417, 0.08744, 0.1417, 0.08744, 0.1417, 0.08744, 0.1417, 0.08744, 0.1417, 0.08744, 0.1417, 0.08744, 0.1417, 0.08744, 0.1417, 0.08744, 0.1417, 0.08744, 0.1417, 0.08744, 0.1417, 0.08744, 0.1417, 0.08744, 0.1417, 0.08744, 0.1417, 0.08744, 0.1417, 0.08744, 0.1417, 0.08744, 0.1417, 0.08744, 0.1417, 0.08744, 0.1417, 0.08744, 0.1417, 0.08744, 0.1417, 0.08744, 0.1417, 0.08744, 0.1417, 0.08744, 0.1417, 0.08744, 0.1417, 0.08744, 0.1417, 0.08744, 0.1417, 0.08744, 0.1417, 0.08744, 0.1417, 0.08744, 0.1417, 0.08744, 0.1417, 0.08744, 0.1417, 0.08744, 0.1417, 0.08744, 0.1417, 0.08744, 0.1417, 0.08744, 0.1417, 0.08744, 0.1417, 0.08744, 0.1417, 0.08744, 0.1417, 0.08744, 0.1417, 0.08744, 0.1417, 0.08744, 0.1417, 0.08744, 0.1417, 0.08744, 0.1417, 0.08744, 0.1417, 0.08744, 0.1417, 0.08744, 0.1417, 0.08744, 0.1417, 0.08744, 0.1417, 0.08744, 0.1417, 0.08744, 0.1417, 0.08744, 0.1417, 0.08744, 0.1417, 0.08744, 0.1417, 0.08744, 0.1417, 0.08744, 0.1417, 0.08744, 0.1417, 0.08744, 0.1417, 0.08744, 0.1417, 0.08744, 0.1417, 0.08744, 0.1417, 0.08744, 0.1417, 0.08744, 0.1417, 0.08744, 0.1417, 0.08744, 0.1417, 0.08744, 0.1417, 0.08744, 0.1417, 0.08744, 0.1417, 0.08744, 0.1417, 0.08744, 0.1417, 0.08744, 0.1417, 0.08744, 0.1417, 0.08744, 0.1417, 0.08744, 0.1417, 0.08744, 0.1417, 0.08744, 0.1417, 0.08744, 0.1417, 0.08744, 0.1417, 0.08744, 0.1417, 0.08744, 0.1417, 0.08744, 0.1417, 0.08744, 0.1417, 0.08744, 0.1417, 0.08744, 0.1417, 0.08744, 0.1417, 0.08744, 0.1417, 0.08744, 0.1417, 0.08744, 0.1417, 0.08744, 0.1417, 0.08744, 0.1417, 0.08744, 0.1417, 0.08744, 0.1417, 0.08744, 0.1417, 0.08744, 0.1417, 0.08744, 0.1417, 0.08744, 0.1417, 0.08744, 0.1417, 0.08744, 0.1417, 0.08744, 0.1417, 0.08744, 0.1417, 0.08744, 0.1417, 0.08744, 0.1417, 0.08744, 0.1417, 0.08744, 0.1417, 0.08744, 0.1417, 0.08744, 0.1417, 0.08744, 0.1417, 0.08744, 0.1417, 0.08744, 0.1417, 0.08744, 0.1417, 0.08744, 0.1417, 0.08744, 0.1417, 0.08744, 0.1417, 0.08744, 0.1417, 0.08744, 0.1417, 0.08744, 0.1417, 0.08744, 0.1417, 0.08744, 0.1417, 0.08744, 0.1417, 0.08744, 0.1417, 0.08744, 0.1417, 0.08744, 0.1417, 0.08744, 0.1417, 0.08744, 0.1417, 0.08744, 0.1417, 0.08744, 0.1417, 0.08744, 0.1417, 0.08744, 0.1417, 0.08744, 0.1417, 0.08744, 0.1417, 0.08744, 0.1417, 0.08744, 0.1417, 0.08744, 0.1417, 0.08744, 0.1417, 0.08744, 0.1417, 0.08744, 0.1417, 0.08744, 0.1417, 0.08744, 0.1417, 0.08744, 0.1417, 0.08744, 0.1417, 0.08744, 0.1417, 0.08744, 0.1417, 0.08744, 0.1417, 0.08744, 0.1417, 0.08744, 0.1417, 0.08744, 0.1417, 0.08744, 0.1417, 0.08744, 0.1417, 0.08744, 0.1417, 0.08744, 0.1417, 0.08744, 0.1417, 0.08744, 0.1417, 0.08744, 0.1417, 0.08744, 0.1417, 0.08744, 0.1417, 0.08744, 0.1417, 0.08744, 0.1417, 0.08744, 0.1417, 0.08744, 0.1417, 0.08744, 0.1417, 0.08744, 0.1417, 0.08744, 0.1417, 0.08744, 0.1417, 0.08744, 0.1417, 0.08744, 0.1417, 0.08744, 0.1417, 0.08744, 0.1417, 0.08744, 0.1417, 0.08744, 0.1417, 0.08744, 0.1417, 0.08744, 0.1417, 0.08744, 0.1417, 0.08744, 0.1417, 0.08744, 0.1417, 0.08744, 0.1417, 0.08744, 0.1417, 0.08744, 0.1417, 0.08744])
me_icosphere_001.materials.append(mat_material)
me_icosphere_001.update()

# ---- objects
ob_icosphere = bpy.data.objects.new('Icosphere', me_icosphere)
ob_cube = bpy.data.objects.new('Cube', me_cube_001)
ob_icosphere_001 = bpy.data.objects.new('Icosphere.001', me_icosphere_001)

# ---- transforms, parenting, visibility, modifiers, constraints
ob_icosphere.location = (0.0, 0.0, 0.3777)
ob_cube.location = (0.0, 0.0, 0.0)
_m = ob_cube.modifiers.new('Mirror', 'MIRROR')
_m.use_axis = (False, True, False)
_m.use_clip = True
ob_icosphere_001.location = (0.0, 0.0, 0.3777)

# ---- collection membership
col_collection.objects.link(ob_icosphere)
col_collection.objects.link(ob_cube)
col_collection.objects.link(ob_icosphere_001)

# ---- scene / render settings (as saved in the file)
scene.frame_start = 1; scene.frame_end = 250; scene.frame_set(1)
scene.render.engine = 'BLENDER_EEVEE_NEXT'
scene.cycles.sampling_pattern = 'TABULATED_SOBOL'
scene.view_settings.view_transform = 'Filmic'
bpy.context.view_layer.update()

# ---- added for rendering (the .blend has no active camera and no usable light): camera, sun
cam_auto = bpy.data.cameras.new('AutoCamera')
cam_auto.lens = 50.0
cam_auto.sensor_width = 36.0
cam_auto.clip_end = 1000.0
ob_auto_camera = bpy.data.objects.new('AutoCamera', cam_auto)
scene.collection.objects.link(ob_auto_camera)
ob_auto_camera.location = (6.1557, -7.23144, 6.17183)
ob_auto_camera.rotation_euler = (1.09748, -7.21219e-08, 0.694738)
scene.camera = ob_auto_camera
light_auto_sun = bpy.data.lights.new('AutoSun', 'SUN')
light_auto_sun.energy = 3.0
light_auto_sun.angle = 0.0523599
ob_auto_sun = bpy.data.objects.new('AutoSun', light_auto_sun)
scene.collection.objects.link(ob_auto_sun)
ob_auto_sun.rotation_euler = (0.872665, 0.174533, 0.523599)
bpy.context.view_layer.update()
